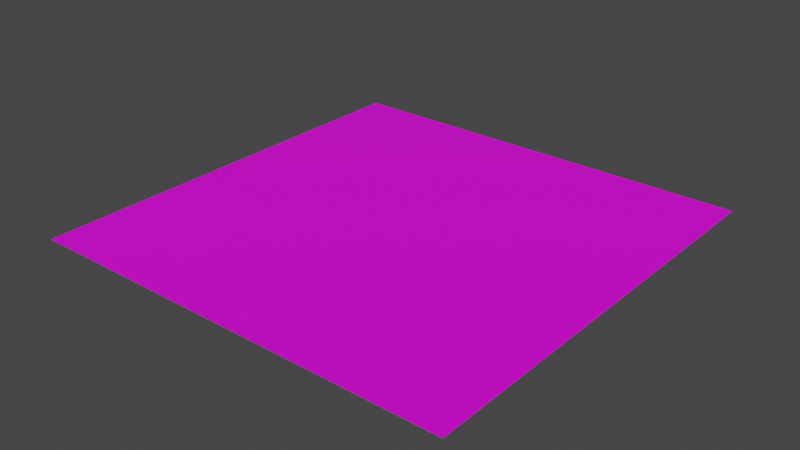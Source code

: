 # Source: mars_surface.blend  (saved by Blender 2.92.15; exported with 4.5.12 LTS)
import bpy
from mathutils import Matrix  # noqa: F401  (used for matrix-valued properties, if any)

bpy.ops.wm.read_factory_settings(use_empty=True)
scene = bpy.context.scene
scene.name = 'Scene'

# ---- collections
col_collection = bpy.data.collections.new('Collection'); scene.collection.children.link(col_collection)

# ---- images (referenced by path relative to the original .blend; pixels are not part of the script)
import os
ASSET_DIR = os.environ.get("B2B_ASSET_DIR", "")  # directory of the original .blend (textures are referenced by path, not embedded)
HERE = os.path.dirname(os.path.abspath(__file__))  # packed textures are extracted next to this script under _unpacked/

def load_image(name, relpath, width, height, colorspace="sRGB"):
    """Load a texture the original file referenced (path relative to the .blend, or extracted next to this script)."""
    p = next((c for c in (os.path.join(HERE, relpath), os.path.join(ASSET_DIR, relpath)) if relpath and os.path.exists(c)), "")
    if p:
        img = bpy.data.images.load(p, check_existing=True)
        img.name = name
    else:  # same state as the original file: an image datablock whose file is absent (Cycles renders it pink)
        img = bpy.data.images.new(name, width, height)
        img.source = "FILE"
        img.filepath = "//" + (relpath or name)
    img.colorspace_settings.name = colorspace
    return img
img_mars_surface_png = load_image('mars_surface.png', 'tex/mars_surface.png', 1024, 1024, 'sRGB')

# ---- materials (node trees are filled in below, after node groups)
mat_material_001 = bpy.data.materials.new('Material.001')
mat_material_001.use_transparent_shadow = False

# ---- material node trees
mat_material_001.use_nodes = True; mat_material_001.node_tree.nodes.clear()
_N = mat_material_001.node_tree.nodes; _L = mat_material_001.node_tree.links
n0 = _N.new('ShaderNodeBsdfPrincipled'); n0.name = 'Principled BSDF'; n0.location = (10, 300)
n0.distribution = 'GGX'
n0.subsurface_method = 'BURLEY'
n0.inputs[3].default_value = 1.45
n0.inputs[27].default_value = (0.0, 0.0, 0.0, 1.0)
n0.inputs[28].default_value = 1.0
n1 = _N.new('ShaderNodeOutputMaterial'); n1.name = 'Material Output'; n1.location = (300, 300)
n2 = _N.new('ShaderNodeTexImage'); n2.name = 'Image Texture'; n2.location = (-280, 280)
n2.image = img_mars_surface_png
_L.new(n0.outputs[0], n1.inputs[0])
_L.new(n2.outputs[0], n0.inputs[0])
n1.is_active_output = True

# ---- world
world_world = bpy.data.worlds.new('World'); scene.world = world_world
world_world.use_nodes = True; world_world.node_tree.nodes.clear()
_N = world_world.node_tree.nodes; _L = world_world.node_tree.links
n0 = _N.new('ShaderNodeOutputWorld'); n0.name = 'World Output'; n0.location = (300, 300)
n1 = _N.new('ShaderNodeBackground'); n1.name = 'Background'; n1.location = (10, 300)
n1.inputs[0].default_value = (0.05088, 0.05088, 0.05088, 1.0)
_L.new(n1.outputs[0], n0.inputs[0])
n0.is_active_output = True
world_world.color = (0.05088, 0.05088, 0.05088)
world_world.use_sun_shadow = False
world_world.sun_shadow_jitter_overblur = 0.0

# ---- meshes
me_plane = bpy.data.meshes.new('Plane')
me_plane.from_pydata([(-1.0, -1.0, 0.0), (1.0, -1.0, 0.0), (-1.0, 1.0, 0.0), (1.0, 1.0, 0.0)], [], [(0, 1, 3, 2)])
_uv = me_plane.uv_layers.new(name='UVMap')
_uv.uv.foreach_set('vector', [0.0, 0.0, 1.0, 0.0, 1.0, 1.0, 0.0, 1.0])
me_plane.materials.append(mat_material_001)
me_plane.use_remesh_fix_poles = True
me_plane.use_remesh_preserve_attributes = False
me_plane.use_mirror_vertex_groups = False
me_plane.update()

# ---- objects
ob_plane = bpy.data.objects.new('Plane', me_plane)

# ---- transforms, parenting, visibility, modifiers, constraints
ob_plane.location = (0.0, 0.0, 0.0)
ob_plane.lineart.crease_threshold = 0.0

# ---- collection membership
col_collection.objects.link(ob_plane)

# ---- scene / render settings (as saved in the file)
scene.frame_start = 1; scene.frame_end = 250; scene.frame_set(1)
scene.render.engine = 'BLENDER_EEVEE_NEXT'
scene.cycles.use_denoising = False
scene.cycles.samples = 128
scene.cycles.sampling_pattern = 'TABULATED_SOBOL'
scene.cycles.use_adaptive_sampling = False
scene.cycles.use_light_tree = False
scene.view_settings.view_transform = 'Filmic'
bpy.context.view_layer.update()

# ---- added for rendering (the .blend has no active camera and no usable light): camera, sun
cam_auto = bpy.data.cameras.new('AutoCamera')
cam_auto.lens = 50.0
cam_auto.sensor_width = 36.0
cam_auto.clip_end = 1000.0
ob_auto_camera = bpy.data.objects.new('AutoCamera', cam_auto)
scene.collection.objects.link(ob_auto_camera)
ob_auto_camera.location = (2.61693, -3.14032, 2.09354)
ob_auto_camera.rotation_euler = (1.09748, -7.21219e-08, 0.694738)
scene.camera = ob_auto_camera
light_auto_sun = bpy.data.lights.new('AutoSun', 'SUN')
light_auto_sun.energy = 3.0
light_auto_sun.angle = 0.0523599
ob_auto_sun = bpy.data.objects.new('AutoSun', light_auto_sun)
scene.collection.objects.link(ob_auto_sun)
ob_auto_sun.rotation_euler = (0.872665, 0.174533, 0.523599)
bpy.context.view_layer.update()

